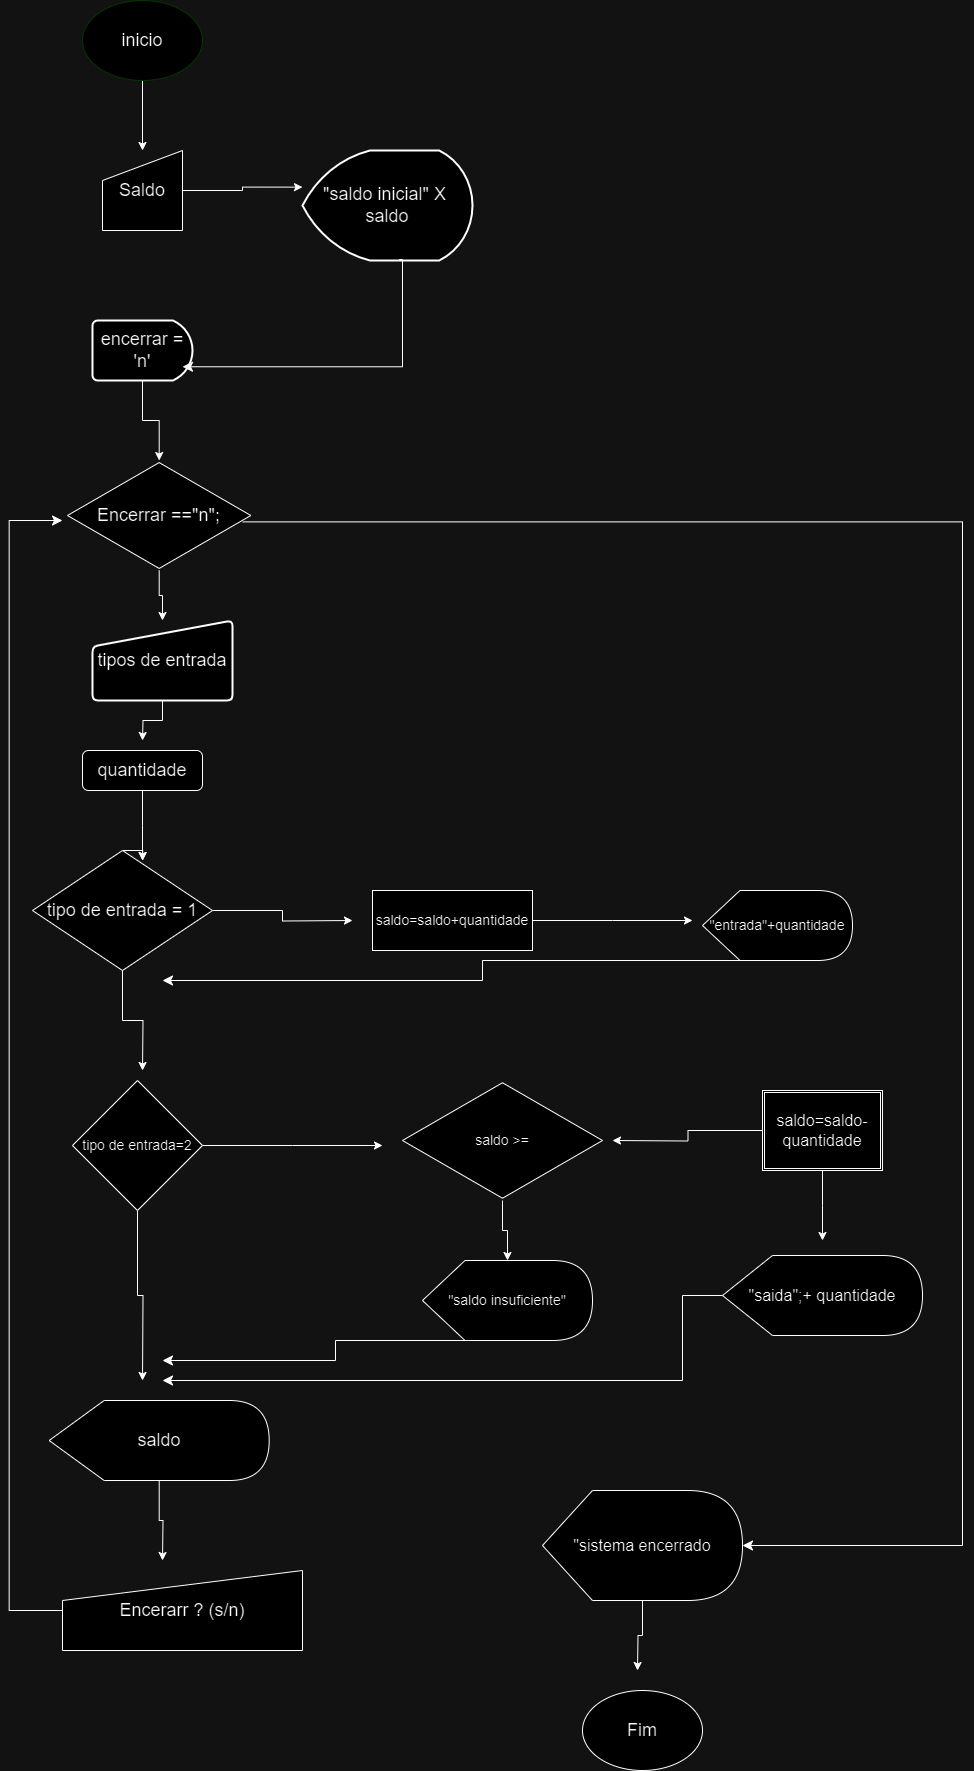

The diagram above was exported from draw.io. Its source (the exported page's mxGraphModel, read from the mxfile embedded in the PNG):
<mxGraphModel dx="2220" dy="426" grid="1" gridSize="10" guides="1" tooltips="1" connect="1" arrows="1" fold="1" page="1" pageScale="1" pageWidth="1100" pageHeight="850" math="0" shadow="0">
  <root>
    <mxCell id="0" />
    <mxCell id="1" parent="0" />
    <mxCell id="ihhMMwJv8CrsRpGQYD6Q-3" style="edgeStyle=orthogonalEdgeStyle;rounded=0;orthogonalLoop=1;jettySize=auto;html=1;entryX=0.5;entryY=0;entryDx=0;entryDy=0;" parent="1" source="ihhMMwJv8CrsRpGQYD6Q-1" target="ihhMMwJv8CrsRpGQYD6Q-2" edge="1">
      <mxGeometry relative="1" as="geometry" />
    </mxCell>
    <mxCell id="ihhMMwJv8CrsRpGQYD6Q-1" value="&lt;font style=&quot;font-size: 18px;&quot;&gt;inicio&lt;/font&gt;" style="ellipse;whiteSpace=wrap;html=1;strokeColor=#B3FF66;" parent="1" vertex="1">
      <mxGeometry x="50" y="20" width="120" height="80" as="geometry" />
    </mxCell>
    <mxCell id="ihhMMwJv8CrsRpGQYD6Q-2" value="&lt;font style=&quot;font-size: 18px;&quot;&gt;Saldo&lt;/font&gt;" style="shape=manualInput;whiteSpace=wrap;html=1;" parent="1" vertex="1">
      <mxGeometry x="70" y="170" width="80" height="80" as="geometry" />
    </mxCell>
    <mxCell id="ihhMMwJv8CrsRpGQYD6Q-4" value="&lt;font style=&quot;font-size: 18px;&quot;&gt;&quot;saldo inicial&quot; X&amp;nbsp;&lt;br&gt;saldo&lt;/font&gt;" style="strokeWidth=2;html=1;shape=mxgraph.flowchart.display;whiteSpace=wrap;" parent="1" vertex="1">
      <mxGeometry x="270" y="170" width="170" height="110" as="geometry" />
    </mxCell>
    <mxCell id="ihhMMwJv8CrsRpGQYD6Q-5" style="edgeStyle=orthogonalEdgeStyle;rounded=0;orthogonalLoop=1;jettySize=auto;html=1;entryX=0;entryY=0.333;entryDx=0;entryDy=0;entryPerimeter=0;" parent="1" source="ihhMMwJv8CrsRpGQYD6Q-2" target="ihhMMwJv8CrsRpGQYD6Q-4" edge="1">
      <mxGeometry relative="1" as="geometry" />
    </mxCell>
    <mxCell id="ihhMMwJv8CrsRpGQYD6Q-12" value="" style="edgeStyle=orthogonalEdgeStyle;rounded=0;orthogonalLoop=1;jettySize=auto;html=1;" parent="1" source="ihhMMwJv8CrsRpGQYD6Q-6" target="ihhMMwJv8CrsRpGQYD6Q-11" edge="1">
      <mxGeometry relative="1" as="geometry" />
    </mxCell>
    <mxCell id="ihhMMwJv8CrsRpGQYD6Q-6" value="&lt;font style=&quot;font-size: 18px;&quot;&gt;encerrar = 'n'&lt;/font&gt;" style="strokeWidth=2;html=1;shape=mxgraph.flowchart.delay;whiteSpace=wrap;" parent="1" vertex="1">
      <mxGeometry x="60" y="340" width="100" height="60" as="geometry" />
    </mxCell>
    <mxCell id="ihhMMwJv8CrsRpGQYD6Q-21" style="edgeStyle=orthogonalEdgeStyle;rounded=0;orthogonalLoop=1;jettySize=auto;html=1;entryX=0.5;entryY=0;entryDx=0;entryDy=0;" parent="1" source="ihhMMwJv8CrsRpGQYD6Q-11" target="ihhMMwJv8CrsRpGQYD6Q-20" edge="1">
      <mxGeometry relative="1" as="geometry" />
    </mxCell>
    <mxCell id="ihhMMwJv8CrsRpGQYD6Q-11" value="&lt;font style=&quot;font-size: 18px;&quot;&gt;Encerrar ==&quot;n&quot;;&lt;/font&gt;" style="html=1;whiteSpace=wrap;aspect=fixed;shape=isoRectangle;" parent="1" vertex="1">
      <mxGeometry x="35" y="480" width="183.33" height="110" as="geometry" />
    </mxCell>
    <mxCell id="ihhMMwJv8CrsRpGQYD6Q-15" value="" style="edgeStyle=elbowEdgeStyle;elbow=horizontal;endArrow=classic;html=1;curved=0;rounded=0;endSize=8;startSize=8;exitX=0.569;exitY=0.991;exitDx=0;exitDy=0;exitPerimeter=0;" parent="1" source="ihhMMwJv8CrsRpGQYD6Q-4" edge="1">
      <mxGeometry width="50" height="50" relative="1" as="geometry">
        <mxPoint x="362.02999999999975" y="300" as="sourcePoint" />
        <mxPoint x="150" y="386.26" as="targetPoint" />
        <Array as="points">
          <mxPoint x="370" y="280" />
        </Array>
      </mxGeometry>
    </mxCell>
    <mxCell id="ihhMMwJv8CrsRpGQYD6Q-24" style="edgeStyle=orthogonalEdgeStyle;rounded=0;orthogonalLoop=1;jettySize=auto;html=1;" parent="1" source="ihhMMwJv8CrsRpGQYD6Q-20" edge="1">
      <mxGeometry relative="1" as="geometry">
        <mxPoint x="110" y="760" as="targetPoint" />
      </mxGeometry>
    </mxCell>
    <mxCell id="ihhMMwJv8CrsRpGQYD6Q-20" value="&lt;font style=&quot;font-size: 18px;&quot;&gt;tipos de entrada&lt;/font&gt;" style="html=1;strokeWidth=2;shape=manualInput;whiteSpace=wrap;rounded=1;size=26;arcSize=11;" parent="1" vertex="1">
      <mxGeometry x="60" y="640" width="140" height="80" as="geometry" />
    </mxCell>
    <mxCell id="ihhMMwJv8CrsRpGQYD6Q-27" style="edgeStyle=orthogonalEdgeStyle;rounded=0;orthogonalLoop=1;jettySize=auto;html=1;" parent="1" source="ihhMMwJv8CrsRpGQYD6Q-23" edge="1">
      <mxGeometry relative="1" as="geometry">
        <mxPoint x="110" y="880" as="targetPoint" />
      </mxGeometry>
    </mxCell>
    <mxCell id="ihhMMwJv8CrsRpGQYD6Q-23" value="&lt;font style=&quot;font-size: 18px;&quot;&gt;quantidade&lt;/font&gt;" style="rounded=1;whiteSpace=wrap;html=1;" parent="1" vertex="1">
      <mxGeometry x="50" y="770" width="120" height="40" as="geometry" />
    </mxCell>
    <mxCell id="ihhMMwJv8CrsRpGQYD6Q-29" style="edgeStyle=orthogonalEdgeStyle;rounded=0;orthogonalLoop=1;jettySize=auto;html=1;" parent="1" source="ihhMMwJv8CrsRpGQYD6Q-25" edge="1">
      <mxGeometry relative="1" as="geometry">
        <mxPoint x="320" y="940" as="targetPoint" />
      </mxGeometry>
    </mxCell>
    <mxCell id="ihhMMwJv8CrsRpGQYD6Q-38" style="edgeStyle=orthogonalEdgeStyle;rounded=0;orthogonalLoop=1;jettySize=auto;html=1;" parent="1" source="ihhMMwJv8CrsRpGQYD6Q-25" edge="1">
      <mxGeometry relative="1" as="geometry">
        <mxPoint x="110" y="1090" as="targetPoint" />
      </mxGeometry>
    </mxCell>
    <mxCell id="ihhMMwJv8CrsRpGQYD6Q-46" style="edgeStyle=orthogonalEdgeStyle;rounded=0;orthogonalLoop=1;jettySize=auto;html=1;exitX=0.5;exitY=0;exitDx=0;exitDy=0;" parent="1" source="ihhMMwJv8CrsRpGQYD6Q-25" edge="1">
      <mxGeometry relative="1" as="geometry">
        <mxPoint x="110.23529411764707" y="880" as="targetPoint" />
      </mxGeometry>
    </mxCell>
    <mxCell id="ihhMMwJv8CrsRpGQYD6Q-25" value="&lt;font style=&quot;font-size: 18px;&quot;&gt;tipo de entrada = 1&lt;/font&gt;" style="rhombus;whiteSpace=wrap;html=1;" parent="1" vertex="1">
      <mxGeometry y="870" width="180" height="120" as="geometry" />
    </mxCell>
    <mxCell id="ihhMMwJv8CrsRpGQYD6Q-31" style="edgeStyle=orthogonalEdgeStyle;rounded=0;orthogonalLoop=1;jettySize=auto;html=1;" parent="1" source="ihhMMwJv8CrsRpGQYD6Q-28" edge="1">
      <mxGeometry relative="1" as="geometry">
        <mxPoint x="660" y="940" as="targetPoint" />
      </mxGeometry>
    </mxCell>
    <mxCell id="ihhMMwJv8CrsRpGQYD6Q-28" value="&lt;font style=&quot;font-size: 14px;&quot;&gt;saldo=saldo+quantidade&lt;/font&gt;" style="rounded=0;whiteSpace=wrap;html=1;" parent="1" vertex="1">
      <mxGeometry x="340" y="910" width="160" height="60" as="geometry" />
    </mxCell>
    <mxCell id="ihhMMwJv8CrsRpGQYD6Q-30" value="&lt;font style=&quot;font-size: 14px;&quot;&gt;&quot;entrada&quot;+quantidade&lt;/font&gt;" style="shape=display;whiteSpace=wrap;html=1;" parent="1" vertex="1">
      <mxGeometry x="670" y="910" width="150" height="70" as="geometry" />
    </mxCell>
    <mxCell id="ihhMMwJv8CrsRpGQYD6Q-43" style="edgeStyle=orthogonalEdgeStyle;rounded=0;orthogonalLoop=1;jettySize=auto;html=1;" parent="1" source="ihhMMwJv8CrsRpGQYD6Q-32" edge="1">
      <mxGeometry relative="1" as="geometry">
        <mxPoint x="350" y="1165" as="targetPoint" />
      </mxGeometry>
    </mxCell>
    <mxCell id="ihhMMwJv8CrsRpGQYD6Q-58" style="edgeStyle=orthogonalEdgeStyle;rounded=0;orthogonalLoop=1;jettySize=auto;html=1;" parent="1" source="ihhMMwJv8CrsRpGQYD6Q-32" edge="1">
      <mxGeometry relative="1" as="geometry">
        <mxPoint x="110" y="1400" as="targetPoint" />
      </mxGeometry>
    </mxCell>
    <mxCell id="ihhMMwJv8CrsRpGQYD6Q-32" value="&lt;font style=&quot;font-size: 14px;&quot;&gt;tipo de entrada=2&lt;/font&gt;" style="rhombus;whiteSpace=wrap;html=1;" parent="1" vertex="1">
      <mxGeometry x="40" y="1100" width="130" height="130" as="geometry" />
    </mxCell>
    <mxCell id="ihhMMwJv8CrsRpGQYD6Q-41" value="" style="edgeStyle=elbowEdgeStyle;elbow=horizontal;endArrow=classic;html=1;curved=0;rounded=0;endSize=8;startSize=8;exitX=0;exitY=0;exitDx=76.25;exitDy=70;exitPerimeter=0;" parent="1" source="ihhMMwJv8CrsRpGQYD6Q-30" edge="1">
      <mxGeometry width="50" height="50" relative="1" as="geometry">
        <mxPoint x="750" y="990" as="sourcePoint" />
        <mxPoint x="130" y="1000" as="targetPoint" />
        <Array as="points">
          <mxPoint x="450" y="1010" />
        </Array>
      </mxGeometry>
    </mxCell>
    <mxCell id="ihhMMwJv8CrsRpGQYD6Q-55" value="" style="edgeStyle=orthogonalEdgeStyle;rounded=0;orthogonalLoop=1;jettySize=auto;html=1;" parent="1" source="ihhMMwJv8CrsRpGQYD6Q-42" target="ihhMMwJv8CrsRpGQYD6Q-54" edge="1">
      <mxGeometry relative="1" as="geometry" />
    </mxCell>
    <mxCell id="ihhMMwJv8CrsRpGQYD6Q-42" value="&lt;font style=&quot;font-size: 14px;&quot;&gt;saldo &amp;gt;=&lt;/font&gt;" style="html=1;whiteSpace=wrap;aspect=fixed;shape=isoRectangle;" parent="1" vertex="1">
      <mxGeometry x="370" y="1100" width="200" height="120" as="geometry" />
    </mxCell>
    <mxCell id="ihhMMwJv8CrsRpGQYD6Q-47" style="edgeStyle=orthogonalEdgeStyle;rounded=0;orthogonalLoop=1;jettySize=auto;html=1;" parent="1" source="ihhMMwJv8CrsRpGQYD6Q-44" edge="1">
      <mxGeometry relative="1" as="geometry">
        <mxPoint x="579.9999999999995" y="1160" as="targetPoint" />
      </mxGeometry>
    </mxCell>
    <mxCell id="ihhMMwJv8CrsRpGQYD6Q-53" style="edgeStyle=orthogonalEdgeStyle;rounded=0;orthogonalLoop=1;jettySize=auto;html=1;" parent="1" source="ihhMMwJv8CrsRpGQYD6Q-44" edge="1">
      <mxGeometry relative="1" as="geometry">
        <mxPoint x="789.9999999999995" y="1260" as="targetPoint" />
      </mxGeometry>
    </mxCell>
    <mxCell id="ihhMMwJv8CrsRpGQYD6Q-44" value="&lt;font size=&quot;3&quot;&gt;saldo=saldo-quantidade&lt;/font&gt;" style="shape=ext;double=1;rounded=0;whiteSpace=wrap;html=1;" parent="1" vertex="1">
      <mxGeometry x="730" y="1110" width="120" height="80" as="geometry" />
    </mxCell>
    <mxCell id="ihhMMwJv8CrsRpGQYD6Q-49" value="&lt;font size=&quot;3&quot;&gt;&quot;saida&quot;;+ quantidade&lt;/font&gt;" style="shape=display;whiteSpace=wrap;html=1;" parent="1" vertex="1">
      <mxGeometry x="690" y="1275" width="200" height="80" as="geometry" />
    </mxCell>
    <mxCell id="ihhMMwJv8CrsRpGQYD6Q-54" value="&lt;font style=&quot;font-size: 14px;&quot;&gt;&quot;saldo insuficiente&quot;&lt;/font&gt;" style="shape=display;whiteSpace=wrap;html=1;" parent="1" vertex="1">
      <mxGeometry x="390" y="1280" width="170" height="80" as="geometry" />
    </mxCell>
    <mxCell id="ihhMMwJv8CrsRpGQYD6Q-60" style="edgeStyle=orthogonalEdgeStyle;rounded=0;orthogonalLoop=1;jettySize=auto;html=1;" parent="1" source="ihhMMwJv8CrsRpGQYD6Q-57" edge="1">
      <mxGeometry relative="1" as="geometry">
        <mxPoint x="129.99999999999955" y="1580" as="targetPoint" />
      </mxGeometry>
    </mxCell>
    <mxCell id="ihhMMwJv8CrsRpGQYD6Q-57" value="&lt;font style=&quot;font-size: 18px;&quot;&gt;saldo&lt;/font&gt;" style="shape=display;whiteSpace=wrap;html=1;" parent="1" vertex="1">
      <mxGeometry x="16.67" y="1420" width="220" height="80" as="geometry" />
    </mxCell>
    <mxCell id="ihhMMwJv8CrsRpGQYD6Q-59" value="&lt;font style=&quot;font-size: 18px;&quot;&gt;Encerarr ? (s/n)&lt;/font&gt;" style="shape=manualInput;whiteSpace=wrap;html=1;" parent="1" vertex="1">
      <mxGeometry x="30" y="1590" width="240" height="80" as="geometry" />
    </mxCell>
    <mxCell id="ihhMMwJv8CrsRpGQYD6Q-63" style="edgeStyle=orthogonalEdgeStyle;rounded=0;orthogonalLoop=1;jettySize=auto;html=1;" parent="1" source="ihhMMwJv8CrsRpGQYD6Q-61" edge="1">
      <mxGeometry relative="1" as="geometry">
        <mxPoint x="604.9999999999995" y="1690" as="targetPoint" />
      </mxGeometry>
    </mxCell>
    <mxCell id="ihhMMwJv8CrsRpGQYD6Q-61" value="&lt;font size=&quot;3&quot;&gt;&quot;sistema encerrado&lt;/font&gt;" style="shape=display;whiteSpace=wrap;html=1;" parent="1" vertex="1">
      <mxGeometry x="510" y="1510" width="200" height="110" as="geometry" />
    </mxCell>
    <mxCell id="ihhMMwJv8CrsRpGQYD6Q-62" value="&lt;font style=&quot;font-size: 18px;&quot;&gt;Fim&lt;/font&gt;" style="ellipse;whiteSpace=wrap;html=1;" parent="1" vertex="1">
      <mxGeometry x="550" y="1710" width="120" height="80" as="geometry" />
    </mxCell>
    <mxCell id="ihhMMwJv8CrsRpGQYD6Q-64" value="" style="edgeStyle=elbowEdgeStyle;elbow=horizontal;endArrow=classic;html=1;curved=0;rounded=0;endSize=8;startSize=8;" parent="1" source="ihhMMwJv8CrsRpGQYD6Q-49" edge="1">
      <mxGeometry width="50" height="50" relative="1" as="geometry">
        <mxPoint x="820" y="1370" as="sourcePoint" />
        <mxPoint x="130" y="1400" as="targetPoint" />
        <Array as="points">
          <mxPoint x="650" y="1390" />
          <mxPoint x="770" y="1360" />
        </Array>
      </mxGeometry>
    </mxCell>
    <mxCell id="ihhMMwJv8CrsRpGQYD6Q-66" value="" style="edgeStyle=elbowEdgeStyle;elbow=horizontal;endArrow=classic;html=1;curved=0;rounded=0;endSize=8;startSize=8;exitX=0;exitY=0;exitDx=86.25;exitDy=80;exitPerimeter=0;" parent="1" source="ihhMMwJv8CrsRpGQYD6Q-54" edge="1">
      <mxGeometry width="50" height="50" relative="1" as="geometry">
        <mxPoint x="470" y="1380" as="sourcePoint" />
        <mxPoint x="130" y="1380" as="targetPoint" />
      </mxGeometry>
    </mxCell>
    <mxCell id="ihhMMwJv8CrsRpGQYD6Q-67" value="" style="edgeStyle=elbowEdgeStyle;elbow=horizontal;endArrow=classic;html=1;curved=0;rounded=0;endSize=8;startSize=8;exitX=0;exitY=0.5;exitDx=0;exitDy=0;" parent="1" source="ihhMMwJv8CrsRpGQYD6Q-59" edge="1">
      <mxGeometry width="50" height="50" relative="1" as="geometry">
        <mxPoint x="20" y="1630" as="sourcePoint" />
        <mxPoint x="30" y="540" as="targetPoint" />
        <Array as="points">
          <mxPoint x="-23.33" y="1630" />
        </Array>
      </mxGeometry>
    </mxCell>
    <mxCell id="ihhMMwJv8CrsRpGQYD6Q-69" value="" style="edgeStyle=elbowEdgeStyle;elbow=horizontal;endArrow=classic;html=1;curved=0;rounded=0;endSize=8;startSize=8;exitX=0.956;exitY=0.558;exitDx=0;exitDy=0;exitPerimeter=0;entryX=1;entryY=0.5;entryDx=0;entryDy=0;entryPerimeter=0;" parent="1" source="ihhMMwJv8CrsRpGQYD6Q-11" target="ihhMMwJv8CrsRpGQYD6Q-61" edge="1">
      <mxGeometry width="50" height="50" relative="1" as="geometry">
        <mxPoint x="520" y="600" as="sourcePoint" />
        <mxPoint x="1100" y="1040" as="targetPoint" />
        <Array as="points">
          <mxPoint x="930" y="740" />
        </Array>
      </mxGeometry>
    </mxCell>
  </root>
</mxGraphModel>